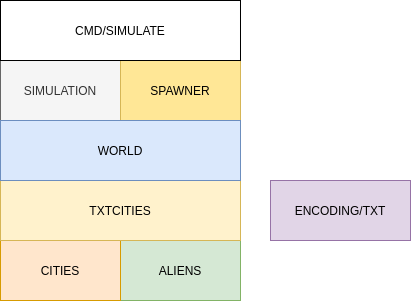

The diagram above was exported from draw.io. Its source (the exported page's mxGraphModel, read from the mxfile embedded in the PNG):
<mxGraphModel dx="471" dy="236" grid="1" gridSize="10" guides="1" tooltips="1" connect="1" arrows="1" fold="1" page="1" pageScale="1" pageWidth="827" pageHeight="1169" math="0" shadow="0">
  <root>
    <mxCell id="wgxHQ5gF92zUn-97HYuN-0" />
    <mxCell id="wgxHQ5gF92zUn-97HYuN-1" parent="wgxHQ5gF92zUn-97HYuN-0" />
    <mxCell id="wgxHQ5gF92zUn-97HYuN-2" value="ALIENS" style="rounded=0;whiteSpace=wrap;html=1;fillColor=#d5e8d4;strokeColor=#82b366;" vertex="1" parent="wgxHQ5gF92zUn-97HYuN-1">
      <mxGeometry x="180" y="260" width="120" height="60" as="geometry" />
    </mxCell>
    <mxCell id="wgxHQ5gF92zUn-97HYuN-3" value="CITIES" style="rounded=0;whiteSpace=wrap;html=1;fillColor=#ffe6cc;strokeColor=#d79b00;" vertex="1" parent="wgxHQ5gF92zUn-97HYuN-1">
      <mxGeometry x="60" y="260" width="120" height="60" as="geometry" />
    </mxCell>
    <mxCell id="wgxHQ5gF92zUn-97HYuN-4" value="ENCODING/TXT" style="rounded=0;whiteSpace=wrap;html=1;fillColor=#e1d5e7;strokeColor=#9673a6;" vertex="1" parent="wgxHQ5gF92zUn-97HYuN-1">
      <mxGeometry x="330" y="200" width="140" height="60" as="geometry" />
    </mxCell>
    <mxCell id="wgxHQ5gF92zUn-97HYuN-5" value="SIMULATION" style="rounded=0;whiteSpace=wrap;html=1;fillColor=#f5f5f5;fontColor=#333333;strokeColor=#666666;" vertex="1" parent="wgxHQ5gF92zUn-97HYuN-1">
      <mxGeometry x="60" y="80" width="120" height="60" as="geometry" />
    </mxCell>
    <mxCell id="wgxHQ5gF92zUn-97HYuN-6" value="SPAWNER" style="rounded=0;whiteSpace=wrap;html=1;fillColor=#FFE796;strokeColor=#d6b656;" vertex="1" parent="wgxHQ5gF92zUn-97HYuN-1">
      <mxGeometry x="180" y="80" width="120" height="60" as="geometry" />
    </mxCell>
    <mxCell id="wgxHQ5gF92zUn-97HYuN-7" value="TXTCITIES" style="rounded=0;whiteSpace=wrap;html=1;fillColor=#fff2cc;strokeColor=#d6b656;" vertex="1" parent="wgxHQ5gF92zUn-97HYuN-1">
      <mxGeometry x="60" y="200" width="240" height="60" as="geometry" />
    </mxCell>
    <mxCell id="wgxHQ5gF92zUn-97HYuN-8" value="WORLD" style="rounded=0;whiteSpace=wrap;html=1;fillColor=#dae8fc;strokeColor=#6c8ebf;" vertex="1" parent="wgxHQ5gF92zUn-97HYuN-1">
      <mxGeometry x="60" y="140" width="240" height="60" as="geometry" />
    </mxCell>
    <mxCell id="wgxHQ5gF92zUn-97HYuN-9" value="CMD/SIMULATE" style="rounded=0;whiteSpace=wrap;html=1;" vertex="1" parent="wgxHQ5gF92zUn-97HYuN-1">
      <mxGeometry x="60" y="20" width="240" height="60" as="geometry" />
    </mxCell>
  </root>
</mxGraphModel>